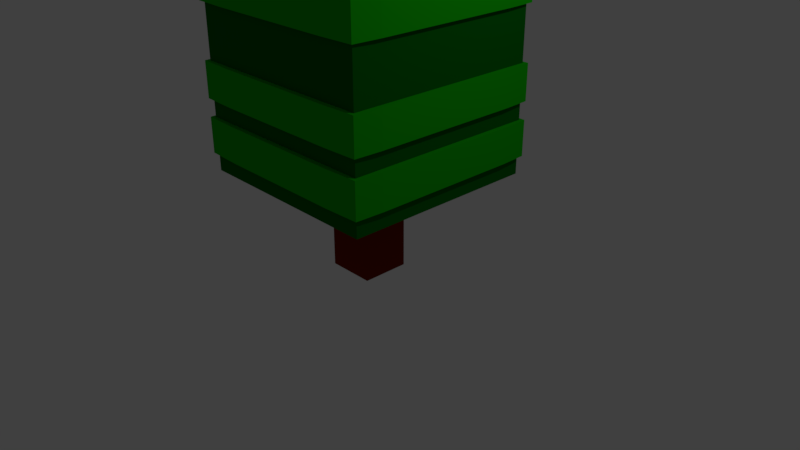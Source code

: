 # Source: Arvore2.blend  (saved by Blender 2.79.0; exported with 4.5.12 LTS)
import bpy
from mathutils import Matrix  # noqa: F401  (used for matrix-valued properties, if any)

bpy.ops.wm.read_factory_settings(use_empty=True)
scene = bpy.context.scene
scene.name = 'Scene'

# ---- collections
col_collection_1 = bpy.data.collections.new('Collection 1'); scene.collection.children.link(col_collection_1)

# ---- materials (node trees are filled in below, after node groups)
mat_material_001 = bpy.data.materials.new('Material.001')
mat_material_001.alpha_threshold = 0.0
mat_material_001.roughness = 0.5
mat_material_002 = bpy.data.materials.new('Material.002')
mat_material_002.alpha_threshold = 0.0
mat_material_002.roughness = 0.5
mat_material_003 = bpy.data.materials.new('Material.003')
mat_material_003.alpha_threshold = 0.0
mat_material_003.roughness = 0.5

# ---- material node trees
mat_material_001.use_nodes = True; mat_material_001.node_tree.nodes.clear()
_N = mat_material_001.node_tree.nodes; _L = mat_material_001.node_tree.links
n0 = _N.new('ShaderNodeOutputMaterial'); n0.name = 'Material Output'; n0.location = (300, 300)
n1 = _N.new('ShaderNodeBsdfDiffuse'); n1.name = 'Diffuse BSDF'; n1.location = (10, 300)
n1.inputs[0].default_value = (0.006966, 0.4474, 0.0, 1.0)
_L.new(n1.outputs[0], n0.inputs[0])
n0.is_active_output = True
mat_material_002.use_nodes = True; mat_material_002.node_tree.nodes.clear()
_N = mat_material_002.node_tree.nodes; _L = mat_material_002.node_tree.links
n0 = _N.new('ShaderNodeOutputMaterial'); n0.name = 'Material Output'; n0.location = (300, 300)
n1 = _N.new('ShaderNodeBsdfDiffuse'); n1.name = 'Diffuse BSDF'; n1.location = (10, 300)
n1.inputs[0].default_value = (0.0, 0.1413, 0.002938, 1.0)
_L.new(n1.outputs[0], n0.inputs[0])
n0.is_active_output = True
mat_material_003.use_nodes = True; mat_material_003.node_tree.nodes.clear()
_N = mat_material_003.node_tree.nodes; _L = mat_material_003.node_tree.links
n0 = _N.new('ShaderNodeOutputMaterial'); n0.name = 'Material Output'; n0.location = (300, 300)
n1 = _N.new('ShaderNodeBsdfDiffuse'); n1.name = 'Diffuse BSDF'; n1.location = (10, 300)
n1.inputs[0].default_value = (0.1923, 0.01384, 0.0, 1.0)
_L.new(n1.outputs[0], n0.inputs[0])
n0.is_active_output = True

# ---- world
world_world = bpy.data.worlds.new('World'); scene.world = world_world
world_world.color = (0.05088, 0.05088, 0.05088)
world_world.use_sun_shadow = False
world_world.sun_shadow_jitter_overblur = 0.0
world_world.cycles.sampling_method = 'MANUAL'

# ---- cameras
cam_camera = bpy.data.cameras.new('Camera')
cam_camera.clip_end = 100.0
cam_camera.lens = 35.0
cam_camera.sensor_width = 32.0
cam_camera.sensor_height = 18.0
cam_camera.ortho_scale = 7.314
cam_camera.dof.focus_distance = 0.0

# ---- lights
light_lamp = bpy.data.lights.new('Lamp', 'POINT')
light_lamp.transmission_factor = 0.0
light_lamp.cutoff_distance = 30.0
light_lamp.energy = 100.0
light_lamp.shadow_buffer_clip_start = 1.001
light_lamp.shadow_soft_size = 0.1
light_lamp.shadow_maximum_resolution = 0.006
light_lamp.use_absolute_resolution = True

# ---- meshes
me_cube_002 = bpy.data.meshes.new('Cube.002')
me_cube_002.from_pydata([(-4.075, -4.075, 1.202), (-4.075, -4.075, 1.403), (-4.075, -4.075, 1.605), (-4.075, -4.075, 1.807), (-4.075, -4.075, 2.008), (-4.075, -4.075, 2.21), (-4.075, -4.075, 2.815), (-4.075, -4.075, 3.017), (-4.075, -4.075, 3.218), (-4.075, 4.075, 3.218), (-4.075, 4.075, 3.017), (-4.075, 4.075, 2.815), (-4.075, 4.075, 2.21), (-4.075, 4.075, 2.008), (-4.075, 4.075, 1.807), (-4.075, 4.075, 1.605), (-4.075, 4.075, 1.403), (-4.075, 4.075, 1.202), (4.075, 4.075, 3.218), (4.075, 4.075, 3.017), (4.075, 4.075, 2.815), (4.075, 4.075, 2.21), (4.075, 4.075, 2.008), (4.075, 4.075, 1.807), (4.075, 4.075, 1.605), (4.075, 4.075, 1.403), (4.075, 4.075, 1.202), (4.075, -4.075, 1.202), (4.075, -4.075, 1.403), (4.075, -4.075, 1.605), (4.075, -4.075, 1.807), (4.075, -4.075, 2.008), (4.075, -4.075, 2.21), (4.075, -4.075, 2.815), (4.075, -4.075, 3.017), (4.075, -4.075, 3.218), (2.717, -4.075, 1.202), (1.358, -4.075, 1.202), (-1.669e-06, -4.075, 1.202), (-1.358, -4.075, 1.202), (-2.717, -4.075, 1.202), (2.717, -4.075, 1.403), (1.358, -4.075, 1.403), (-1.669e-06, -4.075, 1.403), (-1.358, -4.075, 1.403), (-2.717, -4.075, 1.403), (2.717, -4.075, 1.605), (1.358, -4.075, 1.605), (-1.669e-06, -4.075, 1.605), (-1.358, -4.075, 1.605), (-2.717, -4.075, 1.605), (2.717, -4.075, 1.807), (1.358, -4.075, 1.807), (-1.669e-06, -4.075, 1.807), (-1.358, -4.075, 1.807), (-2.717, -4.075, 1.807), (2.717, -4.075, 2.008), (1.358, -4.075, 2.008), (-1.669e-06, -4.075, 2.008), (-1.358, -4.075, 2.008), (-2.717, -4.075, 2.008), (2.717, -4.075, 2.21), (1.358, -4.075, 2.21), (-1.669e-06, -4.075, 2.21), (-1.358, -4.075, 2.21), (-2.717, -4.075, 2.21), (2.717, -4.075, 2.815), (1.358, -4.075, 2.815), (-1.669e-06, -4.075, 2.815), (-1.358, -4.075, 2.815), (-2.717, -4.075, 2.815), (2.717, -4.075, 3.017), (1.358, -4.075, 3.017), (-1.669e-06, -4.075, 3.017), (-1.358, -4.075, 3.017), (-2.717, -4.075, 3.017), (2.717, -4.075, 3.218), (1.358, -4.075, 3.218), (-1.669e-06, -4.075, 3.218), (-1.358, -4.075, 3.218), (-2.717, -4.075, 3.218), (-2.717, 4.075, 1.202), (-1.358, 4.075, 1.202), (1.788e-06, 4.075, 1.202), (1.358, 4.075, 1.202), (2.717, 4.075, 1.202), (-2.717, 4.075, 1.403), (-1.358, 4.075, 1.403), (1.788e-06, 4.075, 1.403), (1.358, 4.075, 1.403), (2.717, 4.075, 1.403), (-2.717, 4.075, 1.605), (-1.358, 4.075, 1.605), (1.788e-06, 4.075, 1.605), (1.358, 4.075, 1.605), (2.717, 4.075, 1.605), (-2.717, 4.075, 1.807), (-1.358, 4.075, 1.807), (1.788e-06, 4.075, 1.807), (1.358, 4.075, 1.807), (2.717, 4.075, 1.807), (-2.717, 4.075, 2.008), (-1.358, 4.075, 2.008), (1.788e-06, 4.075, 2.008), (1.358, 4.075, 2.008), (2.717, 4.075, 2.008), (-2.717, 4.075, 2.21), (-1.358, 4.075, 2.21), (1.788e-06, 4.075, 2.21), (1.358, 4.075, 2.21), (2.717, 4.075, 2.21), (-2.717, 4.075, 2.815), (-1.358, 4.075, 2.815), (1.788e-06, 4.075, 2.815), (1.358, 4.075, 2.815), (2.717, 4.075, 2.815), (-2.717, 4.075, 3.017), (-1.358, 4.075, 3.017), (1.788e-06, 4.075, 3.017), (1.358, 4.075, 3.017), (2.717, 4.075, 3.017), (-2.717, 4.075, 3.218), (-1.358, 4.075, 3.218), (1.788e-06, 4.075, 3.218), (1.358, 4.075, 3.218), (2.717, 4.075, 3.218), (4.075, 3.056, 1.202), (4.075, 2.038, 1.202), (4.075, 1.019, 1.202), (4.075, -1.431e-06, 1.202), (4.075, -1.019, 1.202), (4.075, -2.038, 1.202), (4.075, -3.056, 1.202), (4.075, 3.056, 1.403), (4.075, 2.038, 1.403), (4.075, 1.019, 1.403), (4.075, -1.431e-06, 1.403), (4.075, -1.019, 1.403), (4.075, -2.038, 1.403), (4.075, -3.056, 1.403), (4.075, 3.056, 1.605), (4.075, 2.038, 1.605), (4.075, 1.019, 1.605), (4.075, -1.431e-06, 1.605), (4.075, -1.019, 1.605), (4.075, -2.038, 1.605), (4.075, -3.056, 1.605), (4.075, 3.056, 1.807), (4.075, 2.038, 1.807), (4.075, 1.019, 1.807), (4.075, -1.431e-06, 1.807), (4.075, -1.019, 1.807), (4.075, -2.038, 1.807), (4.075, -3.056, 1.807), (4.075, 3.056, 2.008), (4.075, 2.038, 2.008), (4.075, 1.019, 2.008), (4.075, -1.431e-06, 2.008), (4.075, -1.019, 2.008), (4.075, -2.038, 2.008), (4.075, -3.056, 2.008), (4.075, 3.056, 2.21), (4.075, 2.038, 2.21), (4.075, 1.019, 2.21), (4.075, -1.431e-06, 2.21), (4.075, -1.019, 2.21), (4.075, -2.038, 2.21), (4.075, -3.056, 2.21), (4.075, 3.056, 2.815), (4.075, 2.038, 2.815), (4.075, 1.019, 2.815), (4.075, -1.431e-06, 2.815), (4.075, -1.019, 2.815), (4.075, -2.038, 2.815), (4.075, -3.056, 2.815), (4.075, 3.056, 3.017), (4.075, 2.038, 3.017), (4.075, 1.019, 3.017), (4.075, -1.431e-06, 3.017), (4.075, -1.019, 3.017), (4.075, -2.038, 3.017), (4.075, -3.056, 3.017), (4.075, 3.056, 3.218), (4.075, 2.038, 3.218), (4.075, 1.019, 3.218), (4.075, -1.431e-06, 3.218), (4.075, -1.019, 3.218), (4.075, -2.038, 3.218), (4.075, -3.056, 3.218), (-4.075, -3.056, 1.202), (-4.075, -2.038, 1.202), (-4.075, -1.019, 1.202), (-4.075, 1.669e-06, 1.202), (-4.075, 1.019, 1.202), (-4.075, 2.038, 1.202), (-4.075, 3.056, 1.202), (-4.075, -3.056, 1.403), (-4.075, -2.038, 1.403), (-4.075, -1.019, 1.403), (-4.075, 1.669e-06, 1.403), (-4.075, 1.019, 1.403), (-4.075, 2.038, 1.403), (-4.075, 3.056, 1.403), (-4.075, -3.056, 1.605), (-4.075, -2.038, 1.605), (-4.075, -1.019, 1.605), (-4.075, 1.669e-06, 1.605), (-4.075, 1.019, 1.605), (-4.075, 2.038, 1.605), (-4.075, 3.056, 1.605), (-4.075, -3.056, 1.807), (-4.075, -2.038, 1.807), (-4.075, -1.019, 1.807), (-4.075, 1.669e-06, 1.807), (-4.075, 1.019, 1.807), (-4.075, 2.038, 1.807), (-4.075, 3.056, 1.807), (-4.075, -3.056, 2.008), (-4.075, -2.038, 2.008), (-4.075, -1.019, 2.008), (-4.075, 1.669e-06, 2.008), (-4.075, 1.019, 2.008), (-4.075, 2.038, 2.008), (-4.075, 3.056, 2.008), (-4.075, -3.056, 2.21), (-4.075, -2.038, 2.21), (-4.075, -1.019, 2.21), (-4.075, 1.669e-06, 2.21), (-4.075, 1.019, 2.21), (-4.075, 2.038, 2.21), (-4.075, 3.056, 2.21), (-4.075, -3.056, 2.815), (-4.075, -2.038, 2.815), (-4.075, -1.019, 2.815), (-4.075, 1.669e-06, 2.815), (-4.075, 1.019, 2.815), (-4.075, 2.038, 2.815), (-4.075, 3.056, 2.815), (-4.075, -3.056, 3.017), (-4.075, -2.038, 3.017), (-4.075, -1.019, 3.017), (-4.075, 1.669e-06, 3.017), (-4.075, 1.019, 3.017), (-4.075, 2.038, 3.017), (-4.075, 3.056, 3.017), (-4.075, -3.056, 3.218), (-4.075, -2.038, 3.218), (-4.075, -1.019, 3.218), (-4.075, 1.669e-06, 3.218), (-4.075, 1.019, 3.218), (-4.075, 2.038, 3.218), (-4.075, 3.056, 3.218)], [], [(126, 26, 25, 133), (133, 25, 24, 140), (147, 23, 22, 154), (154, 22, 21, 161), (168, 20, 19, 175), (175, 19, 18, 182), (36, 27, 28, 41), (41, 28, 29, 46), (51, 30, 31, 56), (56, 31, 32, 61), (66, 33, 34, 71), (71, 34, 35, 76), (81, 17, 16, 86), (86, 16, 15, 91), (96, 14, 13, 101), (101, 13, 12, 106), (111, 11, 10, 116), (116, 10, 9, 121), (189, 0, 1, 196), (196, 1, 2, 203), (210, 3, 4, 217), (217, 4, 5, 224), (231, 6, 7, 238), (238, 7, 8, 245), (19, 120, 125, 18), (120, 119, 124, 125), (119, 118, 123, 124), (118, 117, 122, 123), (117, 116, 121, 122), (20, 115, 120, 19), (115, 114, 119, 120), (114, 113, 118, 119), (113, 112, 117, 118), (112, 111, 116, 117), (22, 105, 110, 21), (105, 104, 109, 110), (104, 103, 108, 109), (103, 102, 107, 108), (102, 101, 106, 107), (23, 100, 105, 22), (100, 99, 104, 105), (99, 98, 103, 104), (98, 97, 102, 103), (97, 96, 101, 102), (25, 90, 95, 24), (90, 89, 94, 95), (89, 88, 93, 94), (88, 87, 92, 93), (87, 86, 91, 92), (26, 85, 90, 25), (85, 84, 89, 90), (84, 83, 88, 89), (83, 82, 87, 88), (82, 81, 86, 87), (7, 75, 80, 8), (75, 74, 79, 80), (74, 73, 78, 79), (73, 72, 77, 78), (72, 71, 76, 77), (6, 70, 75, 7), (70, 69, 74, 75), (69, 68, 73, 74), (68, 67, 72, 73), (67, 66, 71, 72), (4, 60, 65, 5), (60, 59, 64, 65), (59, 58, 63, 64), (58, 57, 62, 63), (57, 56, 61, 62), (3, 55, 60, 4), (55, 54, 59, 60), (54, 53, 58, 59), (53, 52, 57, 58), (52, 51, 56, 57), (1, 45, 50, 2), (45, 44, 49, 50), (44, 43, 48, 49), (43, 42, 47, 48), (42, 41, 46, 47), (0, 40, 45, 1), (40, 39, 44, 45), (39, 38, 43, 44), (38, 37, 42, 43), (37, 36, 41, 42), (10, 244, 251, 9), (244, 243, 250, 251), (243, 242, 249, 250), (242, 241, 248, 249), (241, 240, 247, 248), (240, 239, 246, 247), (239, 238, 245, 246), (11, 237, 244, 10), (237, 236, 243, 244), (236, 235, 242, 243), (235, 234, 241, 242), (234, 233, 240, 241), (233, 232, 239, 240), (232, 231, 238, 239), (13, 223, 230, 12), (223, 222, 229, 230), (222, 221, 228, 229), (221, 220, 227, 228), (220, 219, 226, 227), (219, 218, 225, 226), (218, 217, 224, 225), (14, 216, 223, 13), (216, 215, 222, 223), (215, 214, 221, 222), (214, 213, 220, 221), (213, 212, 219, 220), (212, 211, 218, 219), (211, 210, 217, 218), (16, 202, 209, 15), (202, 201, 208, 209), (201, 200, 207, 208), (200, 199, 206, 207), (199, 198, 205, 206), (198, 197, 204, 205), (197, 196, 203, 204), (17, 195, 202, 16), (195, 194, 201, 202), (194, 193, 200, 201), (193, 192, 199, 200), (192, 191, 198, 199), (191, 190, 197, 198), (190, 189, 196, 197), (34, 181, 188, 35), (181, 180, 187, 188), (180, 179, 186, 187), (179, 178, 185, 186), (178, 177, 184, 185), (177, 176, 183, 184), (176, 175, 182, 183), (33, 174, 181, 34), (174, 173, 180, 181), (173, 172, 179, 180), (172, 171, 178, 179), (171, 170, 177, 178), (170, 169, 176, 177), (169, 168, 175, 176), (31, 160, 167, 32), (160, 159, 166, 167), (159, 158, 165, 166), (158, 157, 164, 165), (157, 156, 163, 164), (156, 155, 162, 163), (155, 154, 161, 162), (30, 153, 160, 31), (153, 152, 159, 160), (152, 151, 158, 159), (151, 150, 157, 158), (150, 149, 156, 157), (149, 148, 155, 156), (148, 147, 154, 155), (28, 139, 146, 29), (139, 138, 145, 146), (138, 137, 144, 145), (137, 136, 143, 144), (136, 135, 142, 143), (135, 134, 141, 142), (134, 133, 140, 141), (27, 132, 139, 28), (132, 131, 138, 139), (131, 130, 137, 138), (130, 129, 136, 137), (129, 128, 135, 136), (128, 127, 134, 135), (127, 126, 133, 134)])
me_cube_002.materials.append(mat_material_001)
me_cube_002.use_remesh_preserve_volume = False
me_cube_002.use_remesh_preserve_attributes = False
me_cube_002.use_mirror_vertex_groups = False
me_cube_002.update()
me_cube_001 = bpy.data.meshes.new('Cube.001')
me_cube_001.from_pydata([(4.075, 4.075, 1.0), (4.075, -4.075, 1.0), (-4.075, -4.075, 1.0), (-4.075, 4.075, 1.0), (4.075, 4.075, 3.42), (4.075, -4.075, 3.42), (-4.075, 4.075, 3.42), (-4.075, -4.075, 3.42), (-4.075, -4.075, 1.202), (-4.075, -4.075, 1.605), (-4.075, -4.075, 1.807), (-4.075, -4.075, 2.21), (-4.075, -4.075, 2.412), (-4.075, -4.075, 2.613), (-4.075, -4.075, 2.815), (-4.075, -4.075, 3.218), (-4.075, 4.075, 3.218), (-4.075, 4.075, 2.815), (-4.075, 4.075, 2.613), (-4.075, 4.075, 2.412), (-4.075, 4.075, 2.21), (-4.075, 4.075, 1.807), (-4.075, 4.075, 1.605), (-4.075, 4.075, 1.202), (4.075, 4.075, 3.218), (4.075, 4.075, 2.815), (4.075, 4.075, 2.613), (4.075, 4.075, 2.412), (4.075, 4.075, 2.21), (4.075, 4.075, 1.807), (4.075, 4.075, 1.605), (4.075, 4.075, 1.202), (4.075, -4.075, 1.202), (4.075, -4.075, 1.605), (4.075, -4.075, 1.807), (4.075, -4.075, 2.21), (4.075, -4.075, 2.412), (4.075, -4.075, 2.613), (4.075, -4.075, 2.815), (4.075, -4.075, 3.218), (2.717, 4.075, 1.0), (1.358, 4.075, 1.0), (1.55e-06, 4.075, 1.0), (-1.358, 4.075, 1.0), (-2.717, 4.075, 1.0), (2.717, -4.075, 1.0), (1.358, -4.075, 1.0), (-1.669e-06, -4.075, 1.0), (-1.358, -4.075, 1.0), (-2.717, -4.075, 1.0), (2.717, 4.075, 3.42), (1.358, 4.075, 3.42), (1.55e-06, 4.075, 3.42), (-1.358, 4.075, 3.42), (-2.717, 4.075, 3.42), (2.717, -4.075, 3.42), (1.358, -4.075, 3.42), (-1.669e-06, -4.075, 3.42), (-1.358, -4.075, 3.42), (-2.717, -4.075, 3.42), (2.717, -4.075, 1.202), (1.358, -4.075, 1.202), (-1.669e-06, -4.075, 1.202), (-1.358, -4.075, 1.202), (-2.717, -4.075, 1.202), (2.717, -4.075, 1.605), (1.358, -4.075, 1.605), (-1.669e-06, -4.075, 1.605), (-1.358, -4.075, 1.605), (-2.717, -4.075, 1.605), (2.717, -4.075, 1.807), (1.358, -4.075, 1.807), (-1.669e-06, -4.075, 1.807), (-1.358, -4.075, 1.807), (-2.717, -4.075, 1.807), (2.717, -4.075, 2.21), (1.358, -4.075, 2.21), (-1.669e-06, -4.075, 2.21), (-1.358, -4.075, 2.21), (-2.717, -4.075, 2.21), (2.717, -4.075, 2.412), (1.358, -4.075, 2.412), (-1.669e-06, -4.075, 2.412), (-1.358, -4.075, 2.412), (-2.717, -4.075, 2.412), (2.717, -4.075, 2.613), (1.358, -4.075, 2.613), (-1.669e-06, -4.075, 2.613), (-1.358, -4.075, 2.613), (-2.717, -4.075, 2.613), (2.717, -4.075, 2.815), (1.358, -4.075, 2.815), (-1.669e-06, -4.075, 2.815), (-1.358, -4.075, 2.815), (-2.717, -4.075, 2.815), (2.717, -4.075, 3.218), (1.358, -4.075, 3.218), (-1.669e-06, -4.075, 3.218), (-1.358, -4.075, 3.218), (-2.717, -4.075, 3.218), (-2.717, 4.075, 1.202), (-1.358, 4.075, 1.202), (1.788e-06, 4.075, 1.202), (1.358, 4.075, 1.202), (2.717, 4.075, 1.202), (-2.717, 4.075, 1.605), (-1.358, 4.075, 1.605), (1.788e-06, 4.075, 1.605), (1.358, 4.075, 1.605), (2.717, 4.075, 1.605), (-2.717, 4.075, 1.807), (-1.358, 4.075, 1.807), (1.788e-06, 4.075, 1.807), (1.358, 4.075, 1.807), (2.717, 4.075, 1.807), (-2.717, 4.075, 2.21), (-1.358, 4.075, 2.21), (1.788e-06, 4.075, 2.21), (1.358, 4.075, 2.21), (2.717, 4.075, 2.21), (-2.717, 4.075, 2.412), (-1.358, 4.075, 2.412), (1.788e-06, 4.075, 2.412), (1.358, 4.075, 2.412), (2.717, 4.075, 2.412), (-2.717, 4.075, 2.613), (-1.358, 4.075, 2.613), (1.788e-06, 4.075, 2.613), (1.358, 4.075, 2.613), (2.717, 4.075, 2.613), (-2.717, 4.075, 2.815), (-1.358, 4.075, 2.815), (1.788e-06, 4.075, 2.815), (1.358, 4.075, 2.815), (2.717, 4.075, 2.815), (-2.717, 4.075, 3.218), (-1.358, 4.075, 3.218), (1.788e-06, 4.075, 3.218), (1.358, 4.075, 3.218), (2.717, 4.075, 3.218), (4.075, 3.056, 1.0), (4.075, 2.038, 1.0), (4.075, 1.019, 1.0), (4.075, -1.431e-06, 1.0), (4.075, -1.019, 1.0), (4.075, -2.038, 1.0), (4.075, -3.056, 1.0), (-4.075, -3.056, 1.0), (-4.075, -2.038, 1.0), (-4.075, -1.019, 1.0), (-4.075, 1.669e-06, 1.0), (-4.075, 1.019, 1.0), (-4.075, 2.038, 1.0), (-4.075, 3.056, 1.0), (4.075, 3.056, 3.42), (4.075, 2.038, 3.42), (4.075, 1.019, 3.42), (4.075, -1.431e-06, 3.42), (4.075, -1.019, 3.42), (4.075, -2.038, 3.42), (4.075, -3.056, 3.42), (-4.075, -3.056, 3.42), (-4.075, -2.038, 3.42), (-4.075, -1.019, 3.42), (-4.075, 1.669e-06, 3.42), (-4.075, 1.019, 3.42), (-4.075, 2.038, 3.42), (-4.075, 3.056, 3.42), (4.075, 3.056, 1.202), (4.075, 2.038, 1.202), (4.075, 1.019, 1.202), (4.075, -1.431e-06, 1.202), (4.075, -1.019, 1.202), (4.075, -2.038, 1.202), (4.075, -3.056, 1.202), (4.075, 3.056, 1.605), (4.075, 2.038, 1.605), (4.075, 1.019, 1.605), (4.075, -1.431e-06, 1.605), (4.075, -1.019, 1.605), (4.075, -2.038, 1.605), (4.075, -3.056, 1.605), (4.075, 3.056, 1.807), (4.075, 2.038, 1.807), (4.075, 1.019, 1.807), (4.075, -1.431e-06, 1.807), (4.075, -1.019, 1.807), (4.075, -2.038, 1.807), (4.075, -3.056, 1.807), (4.075, 3.056, 2.21), (4.075, 2.038, 2.21), (4.075, 1.019, 2.21), (4.075, -1.431e-06, 2.21), (4.075, -1.019, 2.21), (4.075, -2.038, 2.21), (4.075, -3.056, 2.21), (4.075, 3.056, 2.412), (4.075, 2.038, 2.412), (4.075, 1.019, 2.412), (4.075, -1.431e-06, 2.412), (4.075, -1.019, 2.412), (4.075, -2.038, 2.412), (4.075, -3.056, 2.412), (4.075, 3.056, 2.613), (4.075, 2.038, 2.613), (4.075, 1.019, 2.613), (4.075, -1.431e-06, 2.613), (4.075, -1.019, 2.613), (4.075, -2.038, 2.613), (4.075, -3.056, 2.613), (4.075, 3.056, 2.815), (4.075, 2.038, 2.815), (4.075, 1.019, 2.815), (4.075, -1.431e-06, 2.815), (4.075, -1.019, 2.815), (4.075, -2.038, 2.815), (4.075, -3.056, 2.815), (4.075, 3.056, 3.218), (4.075, 2.038, 3.218), (4.075, 1.019, 3.218), (4.075, -1.431e-06, 3.218), (4.075, -1.019, 3.218), (4.075, -2.038, 3.218), (4.075, -3.056, 3.218), (-4.075, -3.056, 1.202), (-4.075, -2.038, 1.202), (-4.075, -1.019, 1.202), (-4.075, 1.669e-06, 1.202), (-4.075, 1.019, 1.202), (-4.075, 2.038, 1.202), (-4.075, 3.056, 1.202), (-4.075, -3.056, 1.605), (-4.075, -2.038, 1.605), (-4.075, -1.019, 1.605), (-4.075, 1.669e-06, 1.605), (-4.075, 1.019, 1.605), (-4.075, 2.038, 1.605), (-4.075, 3.056, 1.605), (-4.075, -3.056, 1.807), (-4.075, -2.038, 1.807), (-4.075, -1.019, 1.807), (-4.075, 1.669e-06, 1.807), (-4.075, 1.019, 1.807), (-4.075, 2.038, 1.807), (-4.075, 3.056, 1.807), (-4.075, -3.056, 2.21), (-4.075, -2.038, 2.21), (-4.075, -1.019, 2.21), (-4.075, 1.669e-06, 2.21), (-4.075, 1.019, 2.21), (-4.075, 2.038, 2.21), (-4.075, 3.056, 2.21), (-4.075, -3.056, 2.412), (-4.075, -2.038, 2.412), (-4.075, -1.019, 2.412), (-4.075, 1.669e-06, 2.412), (-4.075, 1.019, 2.412), (-4.075, 2.038, 2.412), (-4.075, 3.056, 2.412), (-4.075, -3.056, 2.613), (-4.075, -2.038, 2.613), (-4.075, -1.019, 2.613), (-4.075, 1.669e-06, 2.613), (-4.075, 1.019, 2.613), (-4.075, 2.038, 2.613), (-4.075, 3.056, 2.613), (-4.075, -3.056, 2.815), (-4.075, -2.038, 2.815), (-4.075, -1.019, 2.815), (-4.075, 1.669e-06, 2.815), (-4.075, 1.019, 2.815), (-4.075, 2.038, 2.815), (-4.075, 3.056, 2.815), (-4.075, -3.056, 3.218), (-4.075, -2.038, 3.218), (-4.075, -1.019, 3.218), (-4.075, 1.669e-06, 3.218), (-4.075, 1.019, 3.218), (-4.075, 2.038, 3.218), (-4.075, 3.056, 3.218), (2.717, -3.056, 1.0), (2.717, -2.038, 1.0), (2.717, -1.019, 1.0), (2.717, -9.537e-07, 1.0), (2.717, 1.019, 1.0), (2.717, 2.038, 1.0), (2.717, 3.056, 1.0), (1.358, -3.056, 1.0), (1.358, -2.038, 1.0), (1.358, -1.019, 1.0), (1.358, -4.768e-07, 1.0), (1.358, 1.019, 1.0), (1.358, 2.038, 1.0), (1.358, 3.056, 1.0), (-1.267e-06, -3.056, 1.0), (-8.643e-07, -2.038, 1.0), (-4.619e-07, -1.019, 1.0), (-5.96e-08, 0.0, 1.0), (3.427e-07, 1.019, 1.0), (7.451e-07, 2.038, 1.0), (1.147e-06, 3.056, 1.0), (-1.358, -3.056, 1.0), (-1.358, -2.038, 1.0), (-1.358, -1.019, 1.0), (-1.358, 9.537e-07, 1.0), (-1.358, 1.019, 1.0), (-1.358, 2.038, 1.0), (-1.358, 3.056, 1.0), (-2.717, -3.056, 1.0), (-2.717, -2.038, 1.0), (-2.717, -1.019, 1.0), (-2.717, 1.55e-06, 1.0), (-2.717, 1.019, 1.0), (-2.717, 2.038, 1.0), (-2.717, 3.056, 1.0), (2.717, 3.056, 3.42), (2.717, 2.038, 3.42), (2.717, 1.019, 3.42), (2.717, -9.537e-07, 3.42), (2.717, -1.019, 3.42), (2.717, -2.038, 3.42), (2.717, -3.056, 3.42), (1.358, 3.056, 3.42), (1.358, 2.038, 3.42), (1.358, 1.019, 3.42), (1.358, -4.768e-07, 3.42), (1.358, -1.019, 3.42), (1.358, -2.038, 3.42), (1.358, -3.056, 3.42), (1.147e-06, 3.056, 3.42), (7.451e-07, 2.038, 3.42), (3.427e-07, 1.019, 3.42), (-5.96e-08, 0.0, 3.42), (-4.619e-07, -1.019, 3.42), (-8.643e-07, -2.038, 3.42), (-1.267e-06, -3.056, 3.42), (-1.358, 3.056, 3.42), (-1.358, 2.038, 3.42), (-1.358, 1.019, 3.42), (-1.358, 4.768e-07, 3.42), (-1.358, -1.019, 3.42), (-1.358, -2.038, 3.42), (-1.358, -3.056, 3.42), (-2.717, 3.056, 3.42), (-2.717, 2.038, 3.42), (-2.717, 1.019, 3.42), (-2.717, 1.311e-06, 3.42), (-2.717, -1.019, 3.42), (-2.717, -2.038, 3.42), (-2.717, -3.056, 3.42)], [], [(273, 15, 7, 161), (349, 161, 7, 59), (135, 16, 6, 54), (95, 39, 5, 55), (217, 24, 4, 154), (308, 49, 2, 147), (140, 0, 31, 168), (175, 30, 29, 182), (189, 28, 27, 196), (196, 27, 26, 203), (203, 26, 25, 210), (45, 1, 32, 60), (65, 33, 34, 70), (75, 35, 36, 80), (80, 36, 37, 85), (85, 37, 38, 90), (44, 3, 23, 100), (105, 22, 21, 110), (115, 20, 19, 120), (120, 19, 18, 125), (125, 18, 17, 130), (147, 2, 8, 224), (231, 9, 10, 238), (245, 11, 12, 252), (252, 12, 13, 259), (259, 13, 14, 266), (26, 129, 134, 25), (129, 128, 133, 134), (128, 127, 132, 133), (127, 126, 131, 132), (126, 125, 130, 131), (27, 124, 129, 26), (124, 123, 128, 129), (123, 122, 127, 128), (122, 121, 126, 127), (121, 120, 125, 126), (28, 119, 124, 27), (119, 118, 123, 124), (118, 117, 122, 123), (117, 116, 121, 122), (116, 115, 120, 121), (30, 109, 114, 29), (109, 108, 113, 114), (108, 107, 112, 113), (107, 106, 111, 112), (106, 105, 110, 111), (0, 40, 104, 31), (40, 41, 103, 104), (41, 42, 102, 103), (42, 43, 101, 102), (43, 44, 100, 101), (13, 89, 94, 14), (89, 88, 93, 94), (88, 87, 92, 93), (87, 86, 91, 92), (86, 85, 90, 91), (12, 84, 89, 13), (84, 83, 88, 89), (83, 82, 87, 88), (82, 81, 86, 87), (81, 80, 85, 86), (11, 79, 84, 12), (79, 78, 83, 84), (78, 77, 82, 83), (77, 76, 81, 82), (76, 75, 80, 81), (9, 69, 74, 10), (69, 68, 73, 74), (68, 67, 72, 73), (67, 66, 71, 72), (66, 65, 70, 71), (2, 49, 64, 8), (49, 48, 63, 64), (48, 47, 62, 63), (47, 46, 61, 62), (46, 45, 60, 61), (146, 1, 45, 280), (280, 45, 46, 287), (287, 46, 47, 294), (294, 47, 48, 301), (301, 48, 49, 308), (15, 99, 59, 7), (99, 98, 58, 59), (98, 97, 57, 58), (97, 96, 56, 57), (96, 95, 55, 56), (24, 139, 50, 4), (139, 138, 51, 50), (138, 137, 52, 51), (137, 136, 53, 52), (136, 135, 54, 53), (160, 321, 55, 5), (321, 328, 56, 55), (328, 335, 57, 56), (335, 342, 58, 57), (342, 349, 59, 58), (53, 54, 343, 336), (336, 343, 344, 337), (337, 344, 345, 338), (338, 345, 346, 339), (339, 346, 347, 340), (340, 347, 348, 341), (341, 348, 349, 342), (52, 53, 336, 329), (329, 336, 337, 330), (330, 337, 338, 331), (331, 338, 339, 332), (332, 339, 340, 333), (333, 340, 341, 334), (334, 341, 342, 335), (51, 52, 329, 322), (322, 329, 330, 323), (323, 330, 331, 324), (324, 331, 332, 325), (325, 332, 333, 326), (326, 333, 334, 327), (327, 334, 335, 328), (50, 51, 322, 315), (315, 322, 323, 316), (316, 323, 324, 317), (317, 324, 325, 318), (318, 325, 326, 319), (319, 326, 327, 320), (320, 327, 328, 321), (4, 50, 315, 154), (154, 315, 316, 155), (155, 316, 317, 156), (156, 317, 318, 157), (157, 318, 319, 158), (158, 319, 320, 159), (159, 320, 321, 160), (43, 307, 314, 44), (307, 306, 313, 314), (306, 305, 312, 313), (305, 304, 311, 312), (304, 303, 310, 311), (303, 302, 309, 310), (302, 301, 308, 309), (42, 300, 307, 43), (300, 299, 306, 307), (299, 298, 305, 306), (298, 297, 304, 305), (297, 296, 303, 304), (296, 295, 302, 303), (295, 294, 301, 302), (41, 293, 300, 42), (293, 292, 299, 300), (292, 291, 298, 299), (291, 290, 297, 298), (290, 289, 296, 297), (289, 288, 295, 296), (288, 287, 294, 295), (40, 286, 293, 41), (286, 285, 292, 293), (285, 284, 291, 292), (284, 283, 290, 291), (283, 282, 289, 290), (282, 281, 288, 289), (281, 280, 287, 288), (0, 140, 286, 40), (140, 141, 285, 286), (141, 142, 284, 285), (142, 143, 283, 284), (143, 144, 282, 283), (144, 145, 281, 282), (145, 146, 280, 281), (18, 265, 272, 17), (265, 264, 271, 272), (264, 263, 270, 271), (263, 262, 269, 270), (262, 261, 268, 269), (261, 260, 267, 268), (260, 259, 266, 267), (19, 258, 265, 18), (258, 257, 264, 265), (257, 256, 263, 264), (256, 255, 262, 263), (255, 254, 261, 262), (254, 253, 260, 261), (253, 252, 259, 260), (20, 251, 258, 19), (251, 250, 257, 258), (250, 249, 256, 257), (249, 248, 255, 256), (248, 247, 254, 255), (247, 246, 253, 254), (246, 245, 252, 253), (22, 237, 244, 21), (237, 236, 243, 244), (236, 235, 242, 243), (235, 234, 241, 242), (234, 233, 240, 241), (233, 232, 239, 240), (232, 231, 238, 239), (3, 153, 230, 23), (153, 152, 229, 230), (152, 151, 228, 229), (151, 150, 227, 228), (150, 149, 226, 227), (149, 148, 225, 226), (148, 147, 224, 225), (37, 209, 216, 38), (209, 208, 215, 216), (208, 207, 214, 215), (207, 206, 213, 214), (206, 205, 212, 213), (205, 204, 211, 212), (204, 203, 210, 211), (36, 202, 209, 37), (202, 201, 208, 209), (201, 200, 207, 208), (200, 199, 206, 207), (199, 198, 205, 206), (198, 197, 204, 205), (197, 196, 203, 204), (35, 195, 202, 36), (195, 194, 201, 202), (194, 193, 200, 201), (193, 192, 199, 200), (192, 191, 198, 199), (191, 190, 197, 198), (190, 189, 196, 197), (33, 181, 188, 34), (181, 180, 187, 188), (180, 179, 186, 187), (179, 178, 185, 186), (178, 177, 184, 185), (177, 176, 183, 184), (176, 175, 182, 183), (1, 146, 174, 32), (146, 145, 173, 174), (145, 144, 172, 173), (144, 143, 171, 172), (143, 142, 170, 171), (142, 141, 169, 170), (141, 140, 168, 169), (44, 314, 153, 3), (314, 313, 152, 153), (313, 312, 151, 152), (312, 311, 150, 151), (311, 310, 149, 150), (310, 309, 148, 149), (309, 308, 147, 148), (39, 223, 160, 5), (223, 222, 159, 160), (222, 221, 158, 159), (221, 220, 157, 158), (220, 219, 156, 157), (219, 218, 155, 156), (218, 217, 154, 155), (54, 6, 167, 343), (343, 167, 166, 344), (344, 166, 165, 345), (345, 165, 164, 346), (346, 164, 163, 347), (347, 163, 162, 348), (348, 162, 161, 349), (16, 279, 167, 6), (279, 278, 166, 167), (278, 277, 165, 166), (277, 276, 164, 165), (276, 275, 163, 164), (275, 274, 162, 163), (274, 273, 161, 162)])
me_cube_001.materials.append(mat_material_002)
me_cube_001.use_remesh_preserve_volume = False
me_cube_001.use_remesh_preserve_attributes = False
me_cube_001.use_mirror_vertex_groups = False
me_cube_001.update()
me_cube = bpy.data.meshes.new('Cube')
me_cube.from_pydata([(1.0, 1.0, -1.0), (1.0, -1.0, -1.0), (-1.0, -1.0, -1.0), (-1.0, 1.0, -1.0), (1.0, 1.0, 1.0), (1.0, -1.0, 1.0), (-1.0, -1.0, 1.0), (-1.0, 1.0, 1.0)], [], [(0, 1, 2, 3), (0, 4, 5, 1), (1, 5, 6, 2), (2, 6, 7, 3), (4, 0, 3, 7)])
me_cube.materials.append(mat_material_003)
me_cube.use_remesh_preserve_volume = False
me_cube.use_remesh_preserve_attributes = False
me_cube.use_mirror_vertex_groups = False
me_cube.update()

# ---- objects
ob_cube_002 = bpy.data.objects.new('Cube.002', me_cube_002)
ob_cube_001 = bpy.data.objects.new('Cube.001', me_cube_001)
ob_cube = bpy.data.objects.new('Cube', me_cube)
ob_lamp = bpy.data.objects.new('Lamp', light_lamp)
ob_camera = bpy.data.objects.new('Camera', cam_camera)

# ---- transforms, parenting, visibility, modifiers, constraints
ob_cube_002.location = (0.0, 0.0, 0.0)
ob_cube_002.scale = (0.314, 0.314, 1.143)
ob_cube_002.lock_rotations_4d = False
ob_cube_002.empty_display_type = 'ARROWS'
ob_cube_002.lineart.crease_threshold = 0.0
_m = ob_cube_002.modifiers.new('Solidify', 'SOLIDIFY')
_m.thickness = 0.2
_m.offset = 1.0
_m.nonmanifold_thickness_mode = 'FIXED'
_m.nonmanifold_merge_threshold = 0.0003
ob_cube_001.location = (0.0, 0.0, 0.0)
ob_cube_001.scale = (0.314, 0.314, 1.143)
ob_cube_001.lock_rotations_4d = False
ob_cube_001.empty_display_type = 'ARROWS'
ob_cube_001.lineart.crease_threshold = 0.0
ob_cube.location = (0.0, 0.0, 0.5202)
ob_cube.scale = (0.314, 0.314, 0.6663)
ob_cube.lock_rotations_4d = False
ob_cube.empty_display_type = 'ARROWS'
ob_cube.lineart.crease_threshold = 0.0
ob_lamp.location = (4.076, 1.005, 5.904)
ob_lamp.rotation_euler = (0.6503, 0.05522, 1.866)
ob_lamp.lock_rotations_4d = False
ob_lamp.empty_display_type = 'ARROWS'
ob_lamp.color = (0.0, 0.0, 0.0, 0.0)
ob_lamp.lineart.crease_threshold = 0.0
ob_camera.location = (7.481, -6.508, 5.344)
ob_camera.rotation_euler = (1.109, 0.0, 0.8149)
ob_camera.lock_rotations_4d = False
ob_camera.empty_display_type = 'ARROWS'
ob_camera.color = (0.0, 0.0, 0.0, 0.0)
ob_camera.display_type = 'WIRE'
ob_camera.lineart.crease_threshold = 0.0

# ---- collection membership
col_collection_1.objects.link(ob_cube_002)
col_collection_1.objects.link(ob_cube_001)
col_collection_1.objects.link(ob_cube)
col_collection_1.objects.link(ob_lamp)
col_collection_1.objects.link(ob_camera)

# ---- scene / render settings (as saved in the file)
scene.camera = ob_camera
scene.frame_start = 1; scene.frame_end = 250; scene.frame_set(1)
scene.render.engine = 'CYCLES'
scene.render.resolution_percentage = 50
scene.render.dither_intensity = 0.0
scene.cycles.use_denoising = False
scene.cycles.samples = 128
scene.cycles.sampling_pattern = 'TABULATED_SOBOL'
scene.cycles.use_adaptive_sampling = False
scene.cycles.use_light_tree = False
scene.cycles.blur_glossy = 0.0
scene.cycles.sample_clamp_indirect = 0.0
scene.view_settings.view_transform = 'Standard'
bpy.context.view_layer.update()
